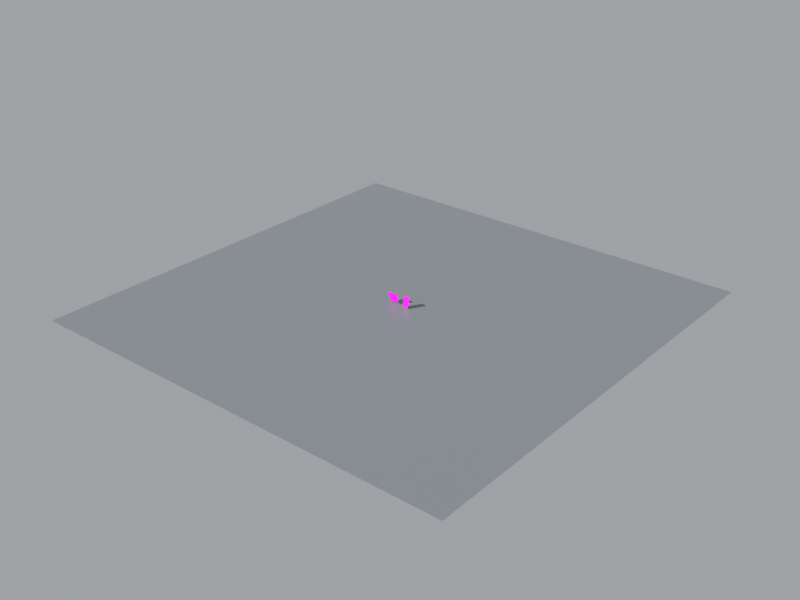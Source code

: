 # Source: scene.blend  (saved by Blender 5.2.45; exported with 4.5.12 LTS)
import bpy
from mathutils import Matrix  # noqa: F401  (used for matrix-valued properties, if any)

bpy.ops.wm.read_factory_settings(use_empty=True)
scene = bpy.context.scene
scene.name = 'Scene'

# ---- collections
col_collection = bpy.data.collections.new('Collection'); scene.collection.children.link(col_collection)

# ---- images (referenced by path relative to the original .blend; pixels are not part of the script)
import os
ASSET_DIR = os.environ.get("B2B_ASSET_DIR", "")  # directory of the original .blend (textures are referenced by path, not embedded)
HERE = os.path.dirname(os.path.abspath(__file__))  # packed textures are extracted next to this script under _unpacked/

def load_image(name, relpath, width, height, colorspace="sRGB"):
    """Load a texture the original file referenced (path relative to the .blend, or extracted next to this script)."""
    p = next((c for c in (os.path.join(HERE, relpath), os.path.join(ASSET_DIR, relpath)) if relpath and os.path.exists(c)), "")
    if p:
        img = bpy.data.images.load(p, check_existing=True)
        img.name = name
    else:  # same state as the original file: an image datablock whose file is absent (Cycles renders it pink)
        img = bpy.data.images.new(name, width, height)
        img.source = "FILE"
        img.filepath = "//" + (relpath or name)
    img.colorspace_settings.name = colorspace
    return img
img_choco_pie_png = load_image('choco_pie.png', 'choco_pie.png', 1024, 1024, 'sRGB')
img_kelloggs_png = load_image('kelloggs.png', 'kelloggs.png', 1024, 1024, 'sRGB')

# ---- materials (node trees are filled in below, after node groups)
mat_chocopieplane_material_001 = bpy.data.materials.new('ChocoPiePlane_Material.001')
mat_kelloggsplane_material_001 = bpy.data.materials.new('KelloggsPlane_Material.001')
mat_tablemat_001 = bpy.data.materials.new('TableMat.001')

# ---- material node trees
mat_chocopieplane_material_001.use_nodes = True; mat_chocopieplane_material_001.node_tree.nodes.clear()
_N = mat_chocopieplane_material_001.node_tree.nodes; _L = mat_chocopieplane_material_001.node_tree.links
n0 = _N.new('ShaderNodeTexImage'); n0.name = 'Image Texture'; n0.location = (0, 0)
n0.image = img_choco_pie_png
n0.interpolation = 'Smart'
n1 = _N.new('ShaderNodeBsdfPrincipled'); n1.name = 'Principled BSDF'; n1.location = (0, 0)
n1.inputs[2].default_value = 0.35
n1.inputs[10].default_value = 0.005
n2 = _N.new('ShaderNodeOutputMaterial'); n2.name = 'Material Output'; n2.location = (0, 0)
_L.new(n0.outputs[0], n1.inputs[0])
_L.new(n1.outputs[0], n2.inputs[0])
n2.is_active_output = True
mat_kelloggsplane_material_001.use_nodes = True; mat_kelloggsplane_material_001.node_tree.nodes.clear()
_N = mat_kelloggsplane_material_001.node_tree.nodes; _L = mat_kelloggsplane_material_001.node_tree.links
n0 = _N.new('ShaderNodeTexImage'); n0.name = 'Image Texture'; n0.location = (0, 0)
n0.image = img_kelloggs_png
n0.interpolation = 'Smart'
n1 = _N.new('ShaderNodeBsdfPrincipled'); n1.name = 'Principled BSDF'; n1.location = (0, 0)
n1.inputs[2].default_value = 0.35
n1.inputs[10].default_value = 0.005
n2 = _N.new('ShaderNodeOutputMaterial'); n2.name = 'Material Output'; n2.location = (0, 0)
_L.new(n0.outputs[0], n1.inputs[0])
_L.new(n1.outputs[0], n2.inputs[0])
n2.is_active_output = True
mat_tablemat_001.use_nodes = True; mat_tablemat_001.node_tree.nodes.clear()
_N = mat_tablemat_001.node_tree.nodes; _L = mat_tablemat_001.node_tree.links
n0 = _N.new('ShaderNodeBsdfPrincipled'); n0.name = 'Principled BSDF'; n0.location = (-200, 100)
n0.inputs[0].default_value = (0.22, 0.24, 0.26, 1.0)
n0.inputs[2].default_value = 0.4
n0.inputs[10].default_value = 0.005
n1 = _N.new('ShaderNodeOutputMaterial'); n1.name = 'Material Output'; n1.location = (200, 100)
_L.new(n0.outputs[0], n1.inputs[0])
n1.is_active_output = True

# ---- world
world_world_007 = bpy.data.worlds.new('World_007'); scene.world = world_world_007
world_world_007.use_nodes = True; world_world_007.node_tree.nodes.clear()
_N = world_world_007.node_tree.nodes; _L = world_world_007.node_tree.links
n0 = _N.new('ShaderNodeBackground'); n0.name = 'Background'; n0.location = (-200, 100)
n0.inputs[0].default_value = (0.7, 0.72, 0.75, 1.0)
n0.inputs[1].default_value = 0.5
n1 = _N.new('ShaderNodeOutputWorld'); n1.name = 'World Output'; n1.location = (200, 100)
_L.new(n0.outputs[0], n1.inputs[0])
n1.is_active_output = True

# ---- cameras
cam_cam0_001 = bpy.data.cameras.new('Cam0.001')
cam_cam0_001.sensor_fit = 'HORIZONTAL'
cam_cam0_001.clip_start = 0.05
cam_cam0_001.clip_end = 50.0
cam_cam0_001.lens = 26.72
cam_cam1_001 = bpy.data.cameras.new('Cam1.001')
cam_cam1_001.sensor_fit = 'HORIZONTAL'
cam_cam1_001.clip_start = 0.05
cam_cam1_001.clip_end = 50.0
cam_cam1_001.lens = 26.72

# ---- lights
light_mainlight_001 = bpy.data.lights.new('MainLight.001', 'SUN')
light_mainlight_001.energy = 4.0

# ---- meshes
me_chocopieplane_mesh_001 = bpy.data.meshes.new('ChocoPiePlane_Mesh.001')
me_chocopieplane_mesh_001.from_pydata([(-0.12, 0.0, -0.1029), (0.12, 0.0, -0.1029), (0.12, 0.0, 0.1029), (-0.12, 0.0, 0.1029)], [], [(0, 1, 2, 3)])
_uv = me_chocopieplane_mesh_001.uv_layers.new(name='UVMap')
_uv.uv.foreach_set('vector', [0.0, 0.0, 1.0, 0.0, 1.0, 1.0, 0.0, 1.0])
me_chocopieplane_mesh_001.materials.append(mat_chocopieplane_material_001)
me_chocopieplane_mesh_001.update()
me_kelloggsplane_mesh_001 = bpy.data.meshes.new('KelloggsPlane_Mesh.001')
me_kelloggsplane_mesh_001.from_pydata([(-0.07, 0.0, -0.1229), (0.07, 0.0, -0.1229), (0.07, 0.0, 0.1229), (-0.07, 0.0, 0.1229)], [], [(0, 1, 2, 3)])
_uv = me_kelloggsplane_mesh_001.uv_layers.new(name='UVMap')
_uv.uv.foreach_set('vector', [0.0, 0.0, 1.0, 0.0, 1.0, 1.0, 0.0, 1.0])
me_kelloggsplane_mesh_001.materials.append(mat_kelloggsplane_material_001)
me_kelloggsplane_mesh_001.update()
me_plane_001 = bpy.data.meshes.new('Plane.001')
me_plane_001.from_pydata([(-5.0, -5.0, 0.0), (5.0, -5.0, 0.0), (-5.0, 5.0, 0.0), (5.0, 5.0, 0.0)], [], [(0, 1, 3, 2)])
_uv = me_plane_001.uv_layers.new(name='UVMap')
_uv.uv.foreach_set('vector', [0.0, 0.0, 1.0, 0.0, 1.0, 1.0, 0.0, 1.0])
me_plane_001.materials.append(mat_tablemat_001)
me_plane_001.update()

# ---- objects
ob_mainlight = bpy.data.objects.new('MainLight', light_mainlight_001)
ob_chocopieplane = bpy.data.objects.new('ChocoPiePlane', me_chocopieplane_mesh_001)
ob_kelloggsplane = bpy.data.objects.new('KelloggsPlane', me_kelloggsplane_mesh_001)
ob_cam0 = bpy.data.objects.new('Cam0', cam_cam0_001)
ob_cam1 = bpy.data.objects.new('Cam1', cam_cam1_001)
ob_tablefloor = bpy.data.objects.new('TableFloor', me_plane_001)
ob_scenecenteranchor = bpy.data.objects.new('SceneCenterAnchor', None)

# ---- transforms, parenting, visibility, modifiers, constraints
ob_mainlight.location = (-1.0, -1.8, 2.8)
ob_mainlight.rotation_euler = (0.9599, -0.1745, -0.3491)
ob_chocopieplane.location = (-0.18, 0.0, 0.0)
ob_chocopieplane.rotation_euler = (0.1396, -0.1047, 0.0)
ob_kelloggsplane.location = (0.16, 0.0, 0.0)
ob_kelloggsplane.rotation_euler = (-0.1047, 0.1396, 0.0)
ob_cam0.location = (-0.15, -0.78, -0.16)
ob_cam0.rotation_euler = (0.0, 0.0, -0.03491)
_c = ob_cam0.constraints.new('TRACK_TO'); _c.name = 'Track To'
_c.target = ob_scenecenteranchor
ob_cam1.location = (0.18, -0.76, 0.22)
ob_cam1.rotation_euler = (0.0, -0.0, 0.03491)
_c = ob_cam1.constraints.new('TRACK_TO'); _c.name = 'Track To'
_c.target = ob_scenecenteranchor
ob_tablefloor.location = (0.0, 0.0, -0.15)
ob_scenecenteranchor.location = (0.0, 0.0, 0.0)

# ---- collection membership
scene.collection.objects.link(ob_mainlight)
scene.collection.objects.link(ob_chocopieplane)
scene.collection.objects.link(ob_kelloggsplane)
scene.collection.objects.link(ob_cam0)
scene.collection.objects.link(ob_cam1)
col_collection.objects.link(ob_tablefloor)
col_collection.objects.link(ob_scenecenteranchor)

# ---- scene / render settings (as saved in the file)
scene.frame_start = 1; scene.frame_end = 250; scene.frame_set(1)
scene.render.engine = 'BLENDER_EEVEE_NEXT'
scene.render.image_settings.color_mode = 'RGB'
scene.render.resolution_x = 1280
scene.render.resolution_y = 960
scene.render.bake_bias = 0.0
scene.render.bake_samples = 0
scene.render.compositor_device = 'GPU'
scene.eevee.use_volume_custom_range = False
scene.eevee.fast_gi_thickness_near = 0.1
scene.eevee.fast_gi_thickness_far = 0.0
scene.eevee.ray_tracing_options.screen_trace_thickness = 0.1
scene.view_settings.view_transform = 'Standard'
bpy.context.view_layer.update()

# ---- added for rendering (the .blend has no active camera): camera
cam_auto = bpy.data.cameras.new('AutoCamera')
cam_auto.lens = 50.0
cam_auto.sensor_width = 36.0
cam_auto.clip_end = 1000.0
ob_auto_camera = bpy.data.objects.new('AutoCamera', cam_auto)
scene.collection.objects.link(ob_auto_camera)
ob_auto_camera.location = (13.0872, -15.7047, 10.4602)
ob_auto_camera.rotation_euler = (1.09748, -7.21219e-08, 0.694738)
scene.camera = ob_auto_camera
bpy.context.view_layer.update()
